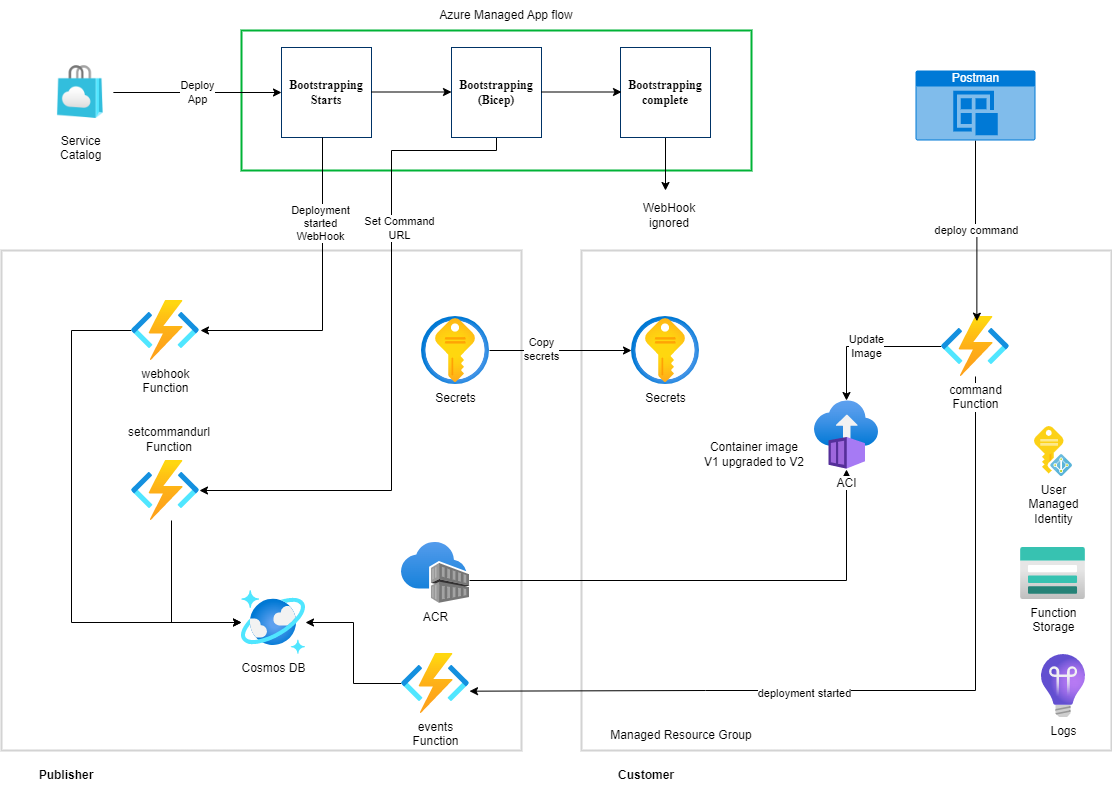

The diagram above was exported from draw.io. Its source (the exported page's mxGraphModel, read from the mxfile embedded in the PNG):
<mxGraphModel dx="1328" dy="807" grid="1" gridSize="10" guides="1" tooltips="1" connect="1" arrows="1" fold="1" page="1" pageScale="1" pageWidth="1169" pageHeight="827" math="0" shadow="0">
  <root>
    <mxCell id="0" />
    <mxCell id="1" parent="0" />
    <mxCell id="gGnHP_EOraHe4GDh0hiv-75" value="" style="rounded=0;whiteSpace=wrap;html=1;fillColor=none;strokeColor=#d3d3d3;strokeWidth=2;" parent="1" vertex="1">
      <mxGeometry x="50" y="280" width="520" height="500" as="geometry" />
    </mxCell>
    <mxCell id="gGnHP_EOraHe4GDh0hiv-77" value="" style="rounded=0;whiteSpace=wrap;html=1;fillColor=none;strokeColor=#00B336;strokeWidth=2;" parent="1" vertex="1">
      <mxGeometry x="290" y="60" width="510" height="140" as="geometry" />
    </mxCell>
    <mxCell id="gGnHP_EOraHe4GDh0hiv-2" value="Service&#10;Catalog" style="shape=image;verticalLabelPosition=bottom;labelBackgroundColor=default;verticalAlign=top;aspect=fixed;imageAspect=0;image=data:image/png,(base64 omitted: 12268 chars);" parent="1" vertex="1">
      <mxGeometry x="97.63" y="87" width="64.24" height="70" as="geometry" />
    </mxCell>
    <mxCell id="gGnHP_EOraHe4GDh0hiv-11" value="Deploy&lt;br&gt;App" style="edgeStyle=orthogonalEdgeStyle;rounded=0;orthogonalLoop=1;jettySize=auto;html=1;" parent="1" source="gGnHP_EOraHe4GDh0hiv-2" target="gGnHP_EOraHe4GDh0hiv-4" edge="1">
      <mxGeometry relative="1" as="geometry" />
    </mxCell>
    <mxCell id="gGnHP_EOraHe4GDh0hiv-4" value="&lt;span style=&quot;font-family: proxima-nova; font-weight: 600; background-color: rgb(255, 255, 255);&quot;&gt;Bootstrapping Starts&lt;/span&gt;" style="whiteSpace=wrap;html=1;aspect=fixed;strokeColor=#003366;fillColor=none;" parent="1" vertex="1">
      <mxGeometry x="330" y="77" width="90" height="90" as="geometry" />
    </mxCell>
    <mxCell id="gGnHP_EOraHe4GDh0hiv-74" style="edgeStyle=orthogonalEdgeStyle;rounded=0;orthogonalLoop=1;jettySize=auto;html=1;" parent="1" edge="1">
      <mxGeometry relative="1" as="geometry">
        <mxPoint x="371" y="167" as="sourcePoint" />
        <mxPoint x="249" y="360" as="targetPoint" />
        <Array as="points">
          <mxPoint x="371" y="360" />
        </Array>
      </mxGeometry>
    </mxCell>
    <mxCell id="gGnHP_EOraHe4GDh0hiv-85" value="Deployment&lt;br&gt;started&lt;br&gt;WebHook" style="edgeLabel;html=1;align=center;verticalAlign=middle;resizable=0;points=[];" parent="gGnHP_EOraHe4GDh0hiv-74" vertex="1" connectable="0">
      <mxGeometry x="-0.4603" y="-3" relative="1" as="geometry">
        <mxPoint as="offset" />
      </mxGeometry>
    </mxCell>
    <mxCell id="gGnHP_EOraHe4GDh0hiv-84" style="edgeStyle=orthogonalEdgeStyle;rounded=0;orthogonalLoop=1;jettySize=auto;html=1;" parent="1" source="gGnHP_EOraHe4GDh0hiv-5" target="gGnHP_EOraHe4GDh0hiv-83" edge="1">
      <mxGeometry relative="1" as="geometry">
        <Array as="points">
          <mxPoint x="545" y="180" />
          <mxPoint x="440" y="180" />
          <mxPoint x="440" y="520" />
        </Array>
      </mxGeometry>
    </mxCell>
    <mxCell id="gGnHP_EOraHe4GDh0hiv-86" value="Set Command&lt;br&gt;URL" style="edgeLabel;html=1;align=center;verticalAlign=middle;resizable=0;points=[];" parent="gGnHP_EOraHe4GDh0hiv-84" vertex="1" connectable="0">
      <mxGeometry x="-0.399" y="7" relative="1" as="geometry">
        <mxPoint as="offset" />
      </mxGeometry>
    </mxCell>
    <mxCell id="gGnHP_EOraHe4GDh0hiv-5" value="&lt;span style=&quot;font-family: proxima-nova; font-weight: 600; background-color: rgb(255, 255, 255);&quot;&gt;Bootstrapping (Bicep)&lt;/span&gt;" style="whiteSpace=wrap;html=1;aspect=fixed;strokeColor=#003366;fillColor=none;" parent="1" vertex="1">
      <mxGeometry x="500" y="77" width="90" height="90" as="geometry" />
    </mxCell>
    <mxCell id="gGnHP_EOraHe4GDh0hiv-107" style="edgeStyle=orthogonalEdgeStyle;rounded=0;orthogonalLoop=1;jettySize=auto;html=1;" parent="1" source="gGnHP_EOraHe4GDh0hiv-6" edge="1">
      <mxGeometry relative="1" as="geometry">
        <mxPoint x="714" y="220" as="targetPoint" />
      </mxGeometry>
    </mxCell>
    <mxCell id="gGnHP_EOraHe4GDh0hiv-6" value="&lt;span style=&quot;font-family: proxima-nova; font-weight: 600; background-color: rgb(255, 255, 255);&quot;&gt;Bootstrapping complete&lt;/span&gt;" style="whiteSpace=wrap;html=1;aspect=fixed;strokeColor=#003366;fillColor=none;" parent="1" vertex="1">
      <mxGeometry x="669" y="77" width="90" height="90" as="geometry" />
    </mxCell>
    <mxCell id="gGnHP_EOraHe4GDh0hiv-7" value="" style="endArrow=classic;html=1;rounded=0;fontSize=12;" parent="1" edge="1">
      <mxGeometry width="50" height="50" relative="1" as="geometry">
        <mxPoint x="420" y="121.5" as="sourcePoint" />
        <mxPoint x="500" y="121.5" as="targetPoint" />
      </mxGeometry>
    </mxCell>
    <mxCell id="gGnHP_EOraHe4GDh0hiv-8" value="" style="endArrow=classic;html=1;rounded=0;fontSize=12;" parent="1" edge="1">
      <mxGeometry width="50" height="50" relative="1" as="geometry">
        <mxPoint x="590" y="121.5" as="sourcePoint" />
        <mxPoint x="670" y="121.5" as="targetPoint" />
      </mxGeometry>
    </mxCell>
    <mxCell id="gGnHP_EOraHe4GDh0hiv-70" value="Publisher" style="text;html=1;strokeColor=none;fillColor=none;align=center;verticalAlign=middle;whiteSpace=wrap;rounded=0;fontStyle=1" parent="1" vertex="1">
      <mxGeometry x="60" y="790" width="110" height="30" as="geometry" />
    </mxCell>
    <mxCell id="gGnHP_EOraHe4GDh0hiv-72" value="Customer" style="text;html=1;strokeColor=none;fillColor=none;align=center;verticalAlign=middle;whiteSpace=wrap;rounded=0;fontStyle=1" parent="1" vertex="1">
      <mxGeometry x="630" y="790" width="130" height="30" as="geometry" />
    </mxCell>
    <mxCell id="gGnHP_EOraHe4GDh0hiv-88" style="edgeStyle=orthogonalEdgeStyle;rounded=0;orthogonalLoop=1;jettySize=auto;html=1;" parent="1" source="gGnHP_EOraHe4GDh0hiv-73" target="gGnHP_EOraHe4GDh0hiv-87" edge="1">
      <mxGeometry relative="1" as="geometry">
        <Array as="points">
          <mxPoint x="120" y="360" />
          <mxPoint x="120" y="652" />
        </Array>
      </mxGeometry>
    </mxCell>
    <mxCell id="gGnHP_EOraHe4GDh0hiv-73" value="webhook&lt;br&gt;Function" style="aspect=fixed;html=1;points=[];align=center;image;fontSize=12;image=img/lib/azure2/iot/Function_Apps.svg;" parent="1" vertex="1">
      <mxGeometry x="180" y="330" width="68" height="60" as="geometry" />
    </mxCell>
    <mxCell id="gGnHP_EOraHe4GDh0hiv-76" value="" style="rounded=0;whiteSpace=wrap;html=1;fillColor=none;strokeColor=#d3d3d3;strokeWidth=2;" parent="1" vertex="1">
      <mxGeometry x="630" y="280" width="530" height="500" as="geometry" />
    </mxCell>
    <mxCell id="gGnHP_EOraHe4GDh0hiv-78" value="Azure Managed App flow" style="text;html=1;strokeColor=none;fillColor=none;align=center;verticalAlign=middle;whiteSpace=wrap;rounded=0;" parent="1" vertex="1">
      <mxGeometry x="460" y="30" width="190" height="30" as="geometry" />
    </mxCell>
    <mxCell id="gGnHP_EOraHe4GDh0hiv-81" style="edgeStyle=orthogonalEdgeStyle;rounded=0;orthogonalLoop=1;jettySize=auto;html=1;" parent="1" source="gGnHP_EOraHe4GDh0hiv-79" target="gGnHP_EOraHe4GDh0hiv-80" edge="1">
      <mxGeometry relative="1" as="geometry" />
    </mxCell>
    <mxCell id="gGnHP_EOraHe4GDh0hiv-82" value="Copy&lt;br&gt;secrets" style="edgeLabel;html=1;align=center;verticalAlign=middle;resizable=0;points=[];" parent="gGnHP_EOraHe4GDh0hiv-81" vertex="1" connectable="0">
      <mxGeometry x="-0.2864" y="2" relative="1" as="geometry">
        <mxPoint as="offset" />
      </mxGeometry>
    </mxCell>
    <mxCell id="gGnHP_EOraHe4GDh0hiv-79" value="Secrets" style="aspect=fixed;html=1;points=[];align=center;image;fontSize=12;image=img/lib/azure2/security/Key_Vaults.svg;" parent="1" vertex="1">
      <mxGeometry x="470" y="346" width="68" height="68" as="geometry" />
    </mxCell>
    <mxCell id="gGnHP_EOraHe4GDh0hiv-80" value="Secrets" style="aspect=fixed;html=1;points=[];align=center;image;fontSize=12;image=img/lib/azure2/security/Key_Vaults.svg;" parent="1" vertex="1">
      <mxGeometry x="680" y="346" width="68" height="68" as="geometry" />
    </mxCell>
    <mxCell id="gGnHP_EOraHe4GDh0hiv-89" style="edgeStyle=orthogonalEdgeStyle;rounded=0;orthogonalLoop=1;jettySize=auto;html=1;" parent="1" source="gGnHP_EOraHe4GDh0hiv-83" target="gGnHP_EOraHe4GDh0hiv-87" edge="1">
      <mxGeometry relative="1" as="geometry">
        <Array as="points">
          <mxPoint x="220" y="652" />
        </Array>
      </mxGeometry>
    </mxCell>
    <mxCell id="gGnHP_EOraHe4GDh0hiv-83" value="" style="aspect=fixed;html=1;points=[];align=center;image;fontSize=12;image=img/lib/azure2/compute/Function_Apps.svg;" parent="1" vertex="1">
      <mxGeometry x="180" y="490" width="68" height="60" as="geometry" />
    </mxCell>
    <mxCell id="gGnHP_EOraHe4GDh0hiv-87" value="Cosmos DB" style="aspect=fixed;html=1;points=[];align=center;image;fontSize=12;image=img/lib/azure2/databases/Azure_Cosmos_DB.svg;" parent="1" vertex="1">
      <mxGeometry x="290" y="620" width="64" height="64" as="geometry" />
    </mxCell>
    <mxCell id="gGnHP_EOraHe4GDh0hiv-90" value="setcommandurl&lt;br&gt;Function" style="text;html=1;strokeColor=none;fillColor=none;align=center;verticalAlign=middle;whiteSpace=wrap;rounded=0;" parent="1" vertex="1">
      <mxGeometry x="188" y="454" width="60" height="30" as="geometry" />
    </mxCell>
    <mxCell id="gGnHP_EOraHe4GDh0hiv-93" style="edgeStyle=orthogonalEdgeStyle;rounded=0;orthogonalLoop=1;jettySize=auto;html=1;" parent="1" source="gGnHP_EOraHe4GDh0hiv-92" target="gGnHP_EOraHe4GDh0hiv-91" edge="1">
      <mxGeometry relative="1" as="geometry">
        <Array as="points">
          <mxPoint x="895" y="610" />
        </Array>
      </mxGeometry>
    </mxCell>
    <mxCell id="gGnHP_EOraHe4GDh0hiv-91" value="ACI" style="aspect=fixed;html=1;points=[];align=center;image;fontSize=12;image=img/lib/azure2/containers/Container_Instances.svg;" parent="1" vertex="1">
      <mxGeometry x="863" y="430" width="64" height="69" as="geometry" />
    </mxCell>
    <mxCell id="gGnHP_EOraHe4GDh0hiv-92" value="ACR" style="aspect=fixed;html=1;points=[];align=center;image;fontSize=12;image=img/lib/azure2/containers/Container_Registries.svg;" parent="1" vertex="1">
      <mxGeometry x="450" y="572" width="68" height="61" as="geometry" />
    </mxCell>
    <mxCell id="gGnHP_EOraHe4GDh0hiv-97" value="Update&lt;br&gt;Image" style="edgeStyle=orthogonalEdgeStyle;rounded=0;orthogonalLoop=1;jettySize=auto;html=1;" parent="1" source="gGnHP_EOraHe4GDh0hiv-94" target="gGnHP_EOraHe4GDh0hiv-91" edge="1">
      <mxGeometry relative="1" as="geometry" />
    </mxCell>
    <mxCell id="gGnHP_EOraHe4GDh0hiv-99" style="edgeStyle=orthogonalEdgeStyle;rounded=0;orthogonalLoop=1;jettySize=auto;html=1;entryX=1;entryY=0.628;entryDx=0;entryDy=0;entryPerimeter=0;" parent="1" source="gGnHP_EOraHe4GDh0hiv-94" target="gGnHP_EOraHe4GDh0hiv-98" edge="1">
      <mxGeometry relative="1" as="geometry">
        <Array as="points">
          <mxPoint x="1024" y="720" />
          <mxPoint x="754" y="720" />
        </Array>
      </mxGeometry>
    </mxCell>
    <mxCell id="gGnHP_EOraHe4GDh0hiv-100" value="deployment started" style="edgeLabel;html=1;align=center;verticalAlign=middle;resizable=0;points=[];" parent="gGnHP_EOraHe4GDh0hiv-99" vertex="1" connectable="0">
      <mxGeometry x="0.1862" y="2" relative="1" as="geometry">
        <mxPoint as="offset" />
      </mxGeometry>
    </mxCell>
    <mxCell id="gGnHP_EOraHe4GDh0hiv-94" value="command&lt;br&gt;Function" style="aspect=fixed;html=1;points=[];align=center;image;fontSize=12;image=img/lib/azure2/compute/Function_Apps.svg;" parent="1" vertex="1">
      <mxGeometry x="990" y="346" width="68" height="60" as="geometry" />
    </mxCell>
    <mxCell id="gGnHP_EOraHe4GDh0hiv-96" value="deploy command" style="edgeStyle=orthogonalEdgeStyle;rounded=0;orthogonalLoop=1;jettySize=auto;html=1;entryX=0.52;entryY=0.078;entryDx=0;entryDy=0;entryPerimeter=0;" parent="1" source="gGnHP_EOraHe4GDh0hiv-95" target="gGnHP_EOraHe4GDh0hiv-94" edge="1">
      <mxGeometry relative="1" as="geometry" />
    </mxCell>
    <mxCell id="gGnHP_EOraHe4GDh0hiv-95" value="Postman" style="html=1;strokeColor=none;fillColor=#0079D6;labelPosition=center;verticalLabelPosition=middle;verticalAlign=top;align=center;fontSize=12;outlineConnect=0;spacingTop=-6;fontColor=#FFFFFF;sketch=0;shape=mxgraph.sitemap.post;" parent="1" vertex="1">
      <mxGeometry x="964" y="100" width="120" height="70" as="geometry" />
    </mxCell>
    <mxCell id="gGnHP_EOraHe4GDh0hiv-101" style="edgeStyle=orthogonalEdgeStyle;rounded=0;orthogonalLoop=1;jettySize=auto;html=1;" parent="1" source="gGnHP_EOraHe4GDh0hiv-98" target="gGnHP_EOraHe4GDh0hiv-87" edge="1">
      <mxGeometry relative="1" as="geometry" />
    </mxCell>
    <mxCell id="gGnHP_EOraHe4GDh0hiv-98" value="events&lt;br&gt;Function" style="aspect=fixed;html=1;points=[];align=center;image;fontSize=12;image=img/lib/azure2/compute/Function_Apps.svg;" parent="1" vertex="1">
      <mxGeometry x="450" y="683" width="68" height="60" as="geometry" />
    </mxCell>
    <mxCell id="gGnHP_EOraHe4GDh0hiv-102" value="Logs" style="aspect=fixed;html=1;points=[];align=center;image;fontSize=12;image=img/lib/azure2/management_governance/Application_Insights.svg;" parent="1" vertex="1">
      <mxGeometry x="1090" y="684" width="44" height="63" as="geometry" />
    </mxCell>
    <mxCell id="gGnHP_EOraHe4GDh0hiv-104" value="Managed Resource Group" style="text;html=1;strokeColor=none;fillColor=none;align=center;verticalAlign=middle;whiteSpace=wrap;rounded=0;" parent="1" vertex="1">
      <mxGeometry x="650" y="750" width="160" height="30" as="geometry" />
    </mxCell>
    <mxCell id="gGnHP_EOraHe4GDh0hiv-105" value="Function&lt;br&gt;Storage" style="aspect=fixed;html=1;points=[];align=center;image;fontSize=12;image=img/lib/azure2/storage/Storage_Accounts.svg;" parent="1" vertex="1">
      <mxGeometry x="1069" y="577" width="65" height="52" as="geometry" />
    </mxCell>
    <mxCell id="gGnHP_EOraHe4GDh0hiv-106" value="User&lt;br&gt;Managed&lt;br&gt;Identity" style="sketch=0;aspect=fixed;html=1;points=[];align=center;image;fontSize=12;image=img/lib/mscae/Managed_Identities.svg;" parent="1" vertex="1">
      <mxGeometry x="1083" y="456" width="38" height="50" as="geometry" />
    </mxCell>
    <mxCell id="gGnHP_EOraHe4GDh0hiv-108" value="WebHook ignored" style="text;html=1;strokeColor=none;fillColor=none;align=center;verticalAlign=middle;whiteSpace=wrap;rounded=0;" parent="1" vertex="1">
      <mxGeometry x="688" y="230" width="60" height="30" as="geometry" />
    </mxCell>
    <mxCell id="gGnHP_EOraHe4GDh0hiv-109" value="Container image&lt;br&gt;V1 upgraded to V2" style="text;html=1;strokeColor=none;fillColor=none;align=center;verticalAlign=middle;whiteSpace=wrap;rounded=0;" parent="1" vertex="1">
      <mxGeometry x="743" y="469" width="120" height="30" as="geometry" />
    </mxCell>
  </root>
</mxGraphModel>